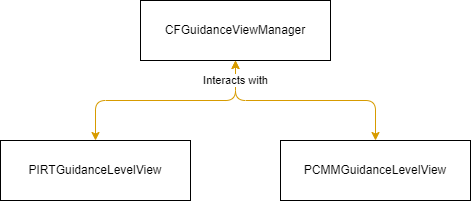

The diagram above was exported from draw.io. Its source (the exported page's mxGraphModel, read from the mxfile embedded in the PNG):
<mxGraphModel dx="1102" dy="857" grid="1" gridSize="10" guides="1" tooltips="1" connect="1" arrows="1" fold="1" page="1" pageScale="1" pageWidth="850" pageHeight="1100" math="0" shadow="0">
  <root>
    <mxCell id="36LICLpk3715WaPzkhxj-0" />
    <mxCell id="36LICLpk3715WaPzkhxj-1" parent="36LICLpk3715WaPzkhxj-0" />
    <mxCell id="36LICLpk3715WaPzkhxj-2" value="CFGuidanceViewManager" style="rounded=0;whiteSpace=wrap;html=1;" parent="36LICLpk3715WaPzkhxj-1" vertex="1">
      <mxGeometry x="330" y="50" width="190" height="60" as="geometry" />
    </mxCell>
    <mxCell id="36LICLpk3715WaPzkhxj-3" value="PCMMGuidanceLevelView" style="rounded=0;whiteSpace=wrap;html=1;" parent="36LICLpk3715WaPzkhxj-1" vertex="1">
      <mxGeometry x="470" y="190" width="190" height="60" as="geometry" />
    </mxCell>
    <mxCell id="36LICLpk3715WaPzkhxj-4" value="PIRTGuidanceLevelView" style="rounded=0;whiteSpace=wrap;html=1;" parent="36LICLpk3715WaPzkhxj-1" vertex="1">
      <mxGeometry x="190" y="190" width="190" height="60" as="geometry" />
    </mxCell>
    <mxCell id="36LICLpk3715WaPzkhxj-5" value="" style="endArrow=classic;startArrow=classic;html=1;entryX=0.5;entryY=1;entryDx=0;entryDy=0;edgeStyle=orthogonalEdgeStyle;exitX=0.5;exitY=0;exitDx=0;exitDy=0;fillColor=#ffe6cc;strokeColor=#d79b00;" parent="36LICLpk3715WaPzkhxj-1" source="36LICLpk3715WaPzkhxj-4" target="36LICLpk3715WaPzkhxj-2" edge="1">
      <mxGeometry x="-0.6364" y="121" width="50" height="50" relative="1" as="geometry">
        <mxPoint x="275" y="140" as="sourcePoint" />
        <mxPoint x="170" y="250" as="targetPoint" />
        <mxPoint x="-114" y="81" as="offset" />
      </mxGeometry>
    </mxCell>
    <mxCell id="36LICLpk3715WaPzkhxj-6" value="Interacts with" style="endArrow=classic;startArrow=classic;html=1;entryX=0.5;entryY=1;entryDx=0;entryDy=0;edgeStyle=orthogonalEdgeStyle;exitX=0.5;exitY=0;exitDx=0;exitDy=0;fillColor=#ffe6cc;strokeColor=#d79b00;" parent="36LICLpk3715WaPzkhxj-1" source="36LICLpk3715WaPzkhxj-3" target="36LICLpk3715WaPzkhxj-2" edge="1">
      <mxGeometry x="0.8182" width="50" height="50" relative="1" as="geometry">
        <mxPoint x="585" y="150" as="sourcePoint" />
        <mxPoint x="160" y="330" as="targetPoint" />
        <mxPoint as="offset" />
      </mxGeometry>
    </mxCell>
  </root>
</mxGraphModel>